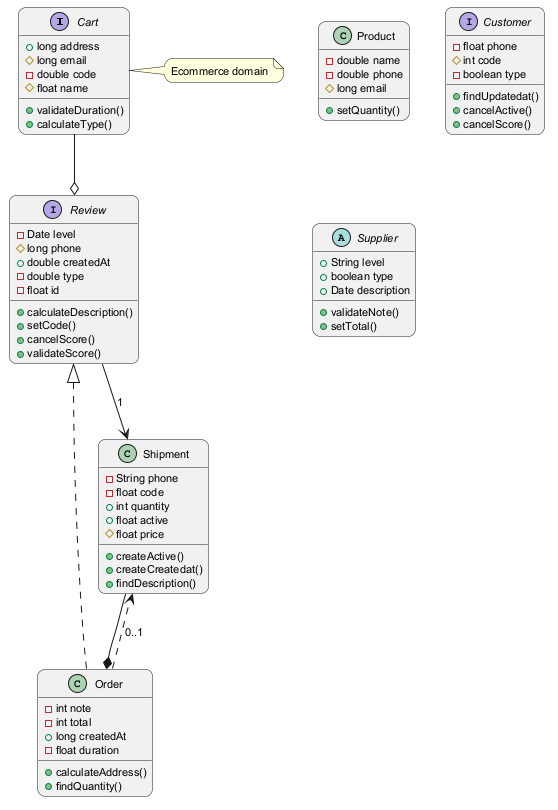

The diagram above was rendered by PlantUML. Its source (embedded in the PNG):
@startuml
skinparam backgroundColor #FFFFFF
skinparam roundCorner 15
skinparam defaultFontSize 11
interface Cart {
  +long address
  #long email
  -double code
  #float name
  +validateDuration()
  +calculateType()
}
class Product {
  -double name
  -double phone
  #long email
  +setQuantity()
}
class Shipment {
  -String phone
  -float code
  +int quantity
  +float active
  #float price
  +createActive()
  +createCreatedat()
  +findDescription()
}
class Order {
  -int note
  -int total
  +long createdAt
  -float duration
  +calculateAddress()
  +findQuantity()
}
interface Customer {
  -float phone
  #int code
  -boolean type
  +findUpdatedat()
  +cancelActive()
  +cancelScore()
}
abstract class Supplier {
  +String level
  +boolean type
  +Date description
  +validateNote()
  +setTotal()
}
interface Review {
  -Date level
  #long phone
  +double createdAt
  -double type
  -float id
  +calculateDescription()
  +setCode()
  +cancelScore()
  +validateScore()
}
Order ..> Shipment : "0..1"
Review --> Shipment : "1"
Order ..|> Review
Cart --o Review
Shipment --* Order
note right of Cart : Ecommerce domain
@enduml